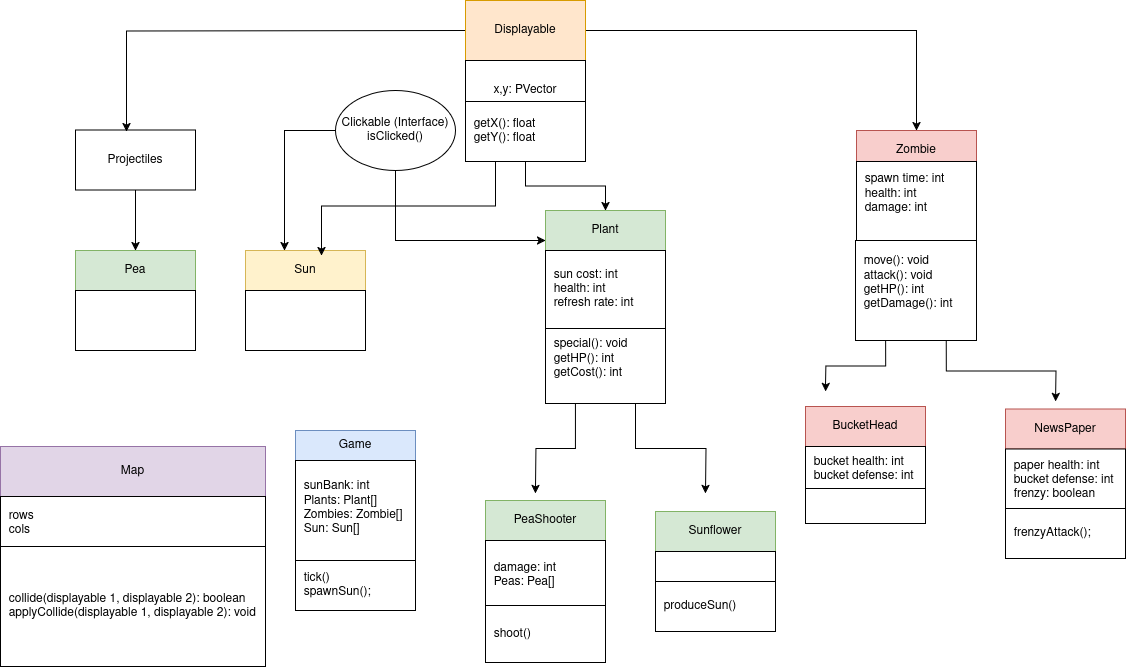

The diagram above was exported from draw.io. Its source (the exported page's mxGraphModel, read from the mxfile embedded in the PNG):
<mxGraphModel dx="2276" dy="754" grid="1" gridSize="10" guides="1" tooltips="1" connect="1" arrows="1" fold="1" page="1" pageScale="1" pageWidth="850" pageHeight="1100" math="0" shadow="0">
  <root>
    <mxCell id="0" />
    <mxCell id="1" parent="0" />
    <mxCell id="FM4ICEFHzZGGhSYexmiT-1" value="Plant" style="rounded=0;whiteSpace=wrap;html=1;fillColor=#d5e8d4;strokeColor=#82b366;" parent="1" vertex="1">
      <mxGeometry x="130" y="270" width="120" height="40" as="geometry" />
    </mxCell>
    <mxCell id="FM4ICEFHzZGGhSYexmiT-2" value="&lt;div align=&quot;left&quot;&gt;&amp;nbsp; sun cost: int&lt;/div&gt;&lt;div align=&quot;left&quot;&gt;&amp;nbsp; health: int&lt;/div&gt;&lt;div align=&quot;left&quot;&gt;&amp;nbsp; refresh rate: int &lt;br&gt;&lt;/div&gt;" style="rounded=0;whiteSpace=wrap;html=1;align=left;" parent="1" vertex="1">
      <mxGeometry x="130" y="310" width="120" height="78" as="geometry" />
    </mxCell>
    <mxCell id="FM4ICEFHzZGGhSYexmiT-9" style="edgeStyle=orthogonalEdgeStyle;rounded=0;orthogonalLoop=1;jettySize=auto;html=1;exitX=0.25;exitY=1;exitDx=0;exitDy=0;" parent="1" source="FM4ICEFHzZGGhSYexmiT-3" edge="1">
      <mxGeometry relative="1" as="geometry">
        <mxPoint x="120" y="553" as="targetPoint" />
      </mxGeometry>
    </mxCell>
    <mxCell id="FM4ICEFHzZGGhSYexmiT-14" style="edgeStyle=orthogonalEdgeStyle;rounded=0;orthogonalLoop=1;jettySize=auto;html=1;exitX=0.75;exitY=1;exitDx=0;exitDy=0;" parent="1" source="FM4ICEFHzZGGhSYexmiT-3" edge="1">
      <mxGeometry relative="1" as="geometry">
        <mxPoint x="290" y="553" as="targetPoint" />
      </mxGeometry>
    </mxCell>
    <mxCell id="FM4ICEFHzZGGhSYexmiT-3" value="&lt;div&gt;&amp;nbsp; special(): void&lt;/div&gt;&lt;div&gt;&amp;nbsp; getHP(): int &lt;br&gt;&lt;/div&gt;&lt;div&gt;&amp;nbsp; getCost(): int&lt;/div&gt;&lt;div&gt;&amp;nbsp; &lt;br&gt;&lt;/div&gt;" style="rounded=0;whiteSpace=wrap;html=1;align=left;" parent="1" vertex="1">
      <mxGeometry x="130" y="388" width="120" height="75" as="geometry" />
    </mxCell>
    <mxCell id="FM4ICEFHzZGGhSYexmiT-6" value="&lt;div align=&quot;center&quot;&gt;Zombie&lt;/div&gt;" style="rounded=0;whiteSpace=wrap;html=1;fillColor=#f8cecc;strokeColor=#b85450;align=center;" parent="1" vertex="1">
      <mxGeometry x="441" y="190" width="120" height="40" as="geometry" />
    </mxCell>
    <mxCell id="FM4ICEFHzZGGhSYexmiT-7" value="&lt;div align=&quot;left&quot;&gt;&amp;nbsp; spawn time: int&lt;/div&gt;&lt;div align=&quot;left&quot;&gt;&amp;nbsp; health: int &lt;br&gt;&lt;/div&gt;&lt;div align=&quot;left&quot;&gt;&amp;nbsp; damage: int&lt;/div&gt;&lt;div align=&quot;left&quot;&gt;&lt;br&gt;&lt;/div&gt;" style="rounded=0;whiteSpace=wrap;html=1;align=left;" parent="1" vertex="1">
      <mxGeometry x="441" y="221" width="120" height="79" as="geometry" />
    </mxCell>
    <mxCell id="FM4ICEFHzZGGhSYexmiT-19" style="edgeStyle=orthogonalEdgeStyle;rounded=0;orthogonalLoop=1;jettySize=auto;html=1;exitX=0.25;exitY=1;exitDx=0;exitDy=0;" parent="1" source="FM4ICEFHzZGGhSYexmiT-8" edge="1">
      <mxGeometry relative="1" as="geometry">
        <mxPoint x="410" y="451" as="targetPoint" />
      </mxGeometry>
    </mxCell>
    <mxCell id="FM4ICEFHzZGGhSYexmiT-27" style="edgeStyle=orthogonalEdgeStyle;rounded=0;orthogonalLoop=1;jettySize=auto;html=1;exitX=0.75;exitY=1;exitDx=0;exitDy=0;" parent="1" source="FM4ICEFHzZGGhSYexmiT-8" edge="1">
      <mxGeometry relative="1" as="geometry">
        <mxPoint x="640" y="461" as="targetPoint" />
      </mxGeometry>
    </mxCell>
    <mxCell id="FM4ICEFHzZGGhSYexmiT-8" value="&lt;div align=&quot;left&quot;&gt;&amp;nbsp; move(): void &lt;br&gt;&lt;/div&gt;&lt;div align=&quot;left&quot;&gt;&amp;nbsp; attack(): void&lt;/div&gt;&lt;div align=&quot;left&quot;&gt;&amp;nbsp; getHP(): int&lt;/div&gt;&lt;div align=&quot;left&quot;&gt;&amp;nbsp; getDamage(): int&lt;br&gt;&lt;div&gt;&lt;br&gt;&lt;/div&gt;&lt;/div&gt;" style="rounded=0;whiteSpace=wrap;html=1;align=left;" parent="1" vertex="1">
      <mxGeometry x="440" y="300" width="121" height="100" as="geometry" />
    </mxCell>
    <mxCell id="FM4ICEFHzZGGhSYexmiT-11" value="PeaShooter" style="rounded=0;whiteSpace=wrap;html=1;fillColor=#d5e8d4;strokeColor=#82b366;" parent="1" vertex="1">
      <mxGeometry x="70" y="560" width="120" height="40" as="geometry" />
    </mxCell>
    <mxCell id="FM4ICEFHzZGGhSYexmiT-12" value="&lt;div align=&quot;left&quot;&gt;&amp;nbsp; damage: int&amp;nbsp;&lt;/div&gt;&lt;div align=&quot;left&quot;&gt;&amp;nbsp; Peas: Pea[]&lt;/div&gt;" style="rounded=0;whiteSpace=wrap;html=1;align=left;" parent="1" vertex="1">
      <mxGeometry x="70" y="600" width="120" height="70" as="geometry" />
    </mxCell>
    <mxCell id="FM4ICEFHzZGGhSYexmiT-13" value="&amp;nbsp; shoot()" style="rounded=0;whiteSpace=wrap;html=1;align=left;" parent="1" vertex="1">
      <mxGeometry x="70" y="665" width="120" height="57" as="geometry" />
    </mxCell>
    <mxCell id="FM4ICEFHzZGGhSYexmiT-15" value="Sunflower" style="rounded=0;whiteSpace=wrap;html=1;fillColor=#d5e8d4;strokeColor=#82b366;" parent="1" vertex="1">
      <mxGeometry x="240" y="571" width="120" height="40" as="geometry" />
    </mxCell>
    <mxCell id="FM4ICEFHzZGGhSYexmiT-16" value="" style="rounded=0;whiteSpace=wrap;html=1;align=left;" parent="1" vertex="1">
      <mxGeometry x="240" y="611" width="120" height="30" as="geometry" />
    </mxCell>
    <mxCell id="FM4ICEFHzZGGhSYexmiT-17" value="&amp;nbsp; produceSun()" style="rounded=0;whiteSpace=wrap;html=1;align=left;" parent="1" vertex="1">
      <mxGeometry x="240" y="641" width="120" height="50" as="geometry" />
    </mxCell>
    <mxCell id="FM4ICEFHzZGGhSYexmiT-23" value="BucketHead" style="rounded=0;whiteSpace=wrap;html=1;fillColor=#f8cecc;strokeColor=#b85450;" parent="1" vertex="1">
      <mxGeometry x="390" y="466" width="120" height="40" as="geometry" />
    </mxCell>
    <mxCell id="FM4ICEFHzZGGhSYexmiT-24" value="&lt;div&gt;&amp;nbsp; bucket health: int&lt;/div&gt;&lt;div&gt;&amp;nbsp; bucket defense: int&lt;/div&gt;" style="rounded=0;whiteSpace=wrap;html=1;align=left;" parent="1" vertex="1">
      <mxGeometry x="390" y="506" width="120" height="45" as="geometry" />
    </mxCell>
    <mxCell id="FM4ICEFHzZGGhSYexmiT-25" value="&amp;nbsp; " style="rounded=0;whiteSpace=wrap;html=1;align=left;" parent="1" vertex="1">
      <mxGeometry x="390" y="548" width="120" height="35" as="geometry" />
    </mxCell>
    <mxCell id="FM4ICEFHzZGGhSYexmiT-28" value="NewsPaper" style="rounded=0;whiteSpace=wrap;html=1;fillColor=#f8cecc;strokeColor=#b85450;" parent="1" vertex="1">
      <mxGeometry x="590" y="468.5" width="120" height="40" as="geometry" />
    </mxCell>
    <mxCell id="FM4ICEFHzZGGhSYexmiT-29" value="&lt;div&gt;&amp;nbsp; paper health: int&lt;/div&gt;&lt;div&gt;&amp;nbsp; bucket defense: int&lt;/div&gt;&lt;div&gt;&amp;nbsp; frenzy: boolean&lt;/div&gt;" style="rounded=0;whiteSpace=wrap;html=1;align=left;" parent="1" vertex="1">
      <mxGeometry x="590" y="508.5" width="120" height="62.5" as="geometry" />
    </mxCell>
    <mxCell id="FM4ICEFHzZGGhSYexmiT-30" value="&amp;nbsp; frenzyAttack();" style="rounded=0;whiteSpace=wrap;html=1;align=left;" parent="1" vertex="1">
      <mxGeometry x="590" y="568" width="120" height="50" as="geometry" />
    </mxCell>
    <mxCell id="ADRI99w3oiur4UWOnf-N-2" value="Game" style="rounded=0;whiteSpace=wrap;html=1;fillColor=#dae8fc;strokeColor=#6c8ebf;" parent="1" vertex="1">
      <mxGeometry x="-120" y="490" width="120" height="30" as="geometry" />
    </mxCell>
    <mxCell id="ADRI99w3oiur4UWOnf-N-4" value="&lt;div&gt;&amp;nbsp; sunBank: int &lt;br&gt;&lt;/div&gt;&lt;div&gt;&amp;nbsp; Plants: Plant[]&lt;/div&gt;&lt;div&gt;&amp;nbsp; Zombies: Zombie[]&lt;/div&gt;&lt;div&gt;&amp;nbsp; Sun: Sun[]&lt;br&gt;&lt;/div&gt;&lt;div&gt;&lt;br&gt;&lt;/div&gt;" style="rounded=0;whiteSpace=wrap;html=1;align=left;" parent="1" vertex="1">
      <mxGeometry x="-120" y="520" width="120" height="110" as="geometry" />
    </mxCell>
    <mxCell id="ADRI99w3oiur4UWOnf-N-7" value="&lt;div align=&quot;left&quot;&gt;&amp;nbsp; tick()&lt;/div&gt;&lt;div align=&quot;left&quot;&gt;&amp;nbsp; spawnSun();&amp;nbsp;&lt;/div&gt;" style="rounded=0;whiteSpace=wrap;html=1;align=left;" parent="1" vertex="1">
      <mxGeometry x="-120" y="620" width="120" height="50" as="geometry" />
    </mxCell>
    <mxCell id="nfRUDZBuAedVlXPWpY_8-2" value="Sun" style="rounded=0;whiteSpace=wrap;html=1;fillColor=#fff2cc;strokeColor=#d6b656;" parent="1" vertex="1">
      <mxGeometry x="-170" y="310" width="120" height="40" as="geometry" />
    </mxCell>
    <mxCell id="nfRUDZBuAedVlXPWpY_8-3" value="" style="rounded=0;whiteSpace=wrap;html=1;align=left;" parent="1" vertex="1">
      <mxGeometry x="-170" y="350" width="120" height="60" as="geometry" />
    </mxCell>
    <mxCell id="nfRUDZBuAedVlXPWpY_8-4" value="Pea" style="rounded=0;whiteSpace=wrap;html=1;fillColor=#d5e8d4;strokeColor=#82b366;" parent="1" vertex="1">
      <mxGeometry x="-340" y="310" width="120" height="40" as="geometry" />
    </mxCell>
    <mxCell id="nfRUDZBuAedVlXPWpY_8-5" value="" style="rounded=0;whiteSpace=wrap;html=1;align=left;" parent="1" vertex="1">
      <mxGeometry x="-340" y="350" width="120" height="60" as="geometry" />
    </mxCell>
    <mxCell id="iw3zmqOb12vYgYHNks4K-3" value="Map " style="rounded=0;whiteSpace=wrap;html=1;fillColor=#e1d5e7;strokeColor=#9673a6;" parent="1" vertex="1">
      <mxGeometry x="-415" y="506" width="265" height="50" as="geometry" />
    </mxCell>
    <mxCell id="iw3zmqOb12vYgYHNks4K-7" style="edgeStyle=orthogonalEdgeStyle;rounded=0;orthogonalLoop=1;jettySize=auto;html=1;exitX=0.5;exitY=1;exitDx=0;exitDy=0;entryX=0.5;entryY=0;entryDx=0;entryDy=0;" parent="1" source="iw3zmqOb12vYgYHNks4K-5" target="nfRUDZBuAedVlXPWpY_8-4" edge="1">
      <mxGeometry relative="1" as="geometry" />
    </mxCell>
    <mxCell id="iw3zmqOb12vYgYHNks4K-5" value="Projectiles" style="rounded=0;whiteSpace=wrap;html=1;" parent="1" vertex="1">
      <mxGeometry x="-340" y="189.5" width="120" height="60" as="geometry" />
    </mxCell>
    <mxCell id="iw3zmqOb12vYgYHNks4K-10" style="edgeStyle=orthogonalEdgeStyle;rounded=0;orthogonalLoop=1;jettySize=auto;html=1;exitX=0.5;exitY=1;exitDx=0;exitDy=0;entryX=0;entryY=0.75;entryDx=0;entryDy=0;" parent="1" source="iw3zmqOb12vYgYHNks4K-8" target="FM4ICEFHzZGGhSYexmiT-1" edge="1">
      <mxGeometry relative="1" as="geometry" />
    </mxCell>
    <mxCell id="iw3zmqOb12vYgYHNks4K-8" value="&lt;div&gt;Clickable (Interface)&lt;/div&gt;&lt;div&gt;isClicked()&lt;/div&gt;" style="ellipse;whiteSpace=wrap;html=1;" parent="1" vertex="1">
      <mxGeometry x="-80" y="150" width="120" height="80" as="geometry" />
    </mxCell>
    <mxCell id="lE--oExJ7qtkOhr96bs7-1" style="edgeStyle=orthogonalEdgeStyle;rounded=0;orthogonalLoop=1;jettySize=auto;html=1;exitX=0;exitY=0.5;exitDx=0;exitDy=0;entryX=0.325;entryY=0;entryDx=0;entryDy=0;entryPerimeter=0;" edge="1" parent="1" source="iw3zmqOb12vYgYHNks4K-8" target="nfRUDZBuAedVlXPWpY_8-2">
      <mxGeometry relative="1" as="geometry" />
    </mxCell>
    <mxCell id="lE--oExJ7qtkOhr96bs7-4" style="edgeStyle=orthogonalEdgeStyle;rounded=0;orthogonalLoop=1;jettySize=auto;html=1;entryX=0.425;entryY=0.025;entryDx=0;entryDy=0;entryPerimeter=0;" edge="1" parent="1" target="iw3zmqOb12vYgYHNks4K-5">
      <mxGeometry relative="1" as="geometry">
        <mxPoint x="50" y="90" as="sourcePoint" />
      </mxGeometry>
    </mxCell>
    <mxCell id="lE--oExJ7qtkOhr96bs7-7" value="&lt;div align=&quot;left&quot;&gt;&amp;nbsp; rows&lt;/div&gt;&lt;div align=&quot;left&quot;&gt;&amp;nbsp; cols&lt;/div&gt;" style="rounded=0;whiteSpace=wrap;html=1;align=left;" vertex="1" parent="1">
      <mxGeometry x="-415" y="556" width="265" height="54" as="geometry" />
    </mxCell>
    <mxCell id="lE--oExJ7qtkOhr96bs7-8" value="&lt;div align=&quot;left&quot;&gt;&amp;nbsp; collide(displayable 1, displayable 2): boolean&lt;/div&gt;&lt;div align=&quot;left&quot;&gt;&amp;nbsp; applyCollide(displayable 1, displayable 2): void&lt;/div&gt;" style="rounded=0;whiteSpace=wrap;html=1;align=left;" vertex="1" parent="1">
      <mxGeometry x="-415" y="606" width="265" height="120" as="geometry" />
    </mxCell>
    <mxCell id="lE--oExJ7qtkOhr96bs7-12" style="edgeStyle=orthogonalEdgeStyle;rounded=0;orthogonalLoop=1;jettySize=auto;html=1;exitX=1;exitY=0.5;exitDx=0;exitDy=0;entryX=0.5;entryY=0;entryDx=0;entryDy=0;" edge="1" parent="1" source="lE--oExJ7qtkOhr96bs7-11" target="FM4ICEFHzZGGhSYexmiT-6">
      <mxGeometry relative="1" as="geometry">
        <mxPoint x="490" y="180" as="targetPoint" />
      </mxGeometry>
    </mxCell>
    <mxCell id="lE--oExJ7qtkOhr96bs7-11" value="Displayable" style="rounded=0;whiteSpace=wrap;html=1;fillColor=#ffe6cc;strokeColor=#d79b00;" vertex="1" parent="1">
      <mxGeometry x="50" y="60" width="120" height="60" as="geometry" />
    </mxCell>
    <mxCell id="lE--oExJ7qtkOhr96bs7-14" value="x,y: PVector" style="rounded=0;whiteSpace=wrap;html=1;" vertex="1" parent="1">
      <mxGeometry x="50" y="120" width="120" height="60" as="geometry" />
    </mxCell>
    <mxCell id="lE--oExJ7qtkOhr96bs7-16" style="edgeStyle=orthogonalEdgeStyle;rounded=0;orthogonalLoop=1;jettySize=auto;html=1;entryX=0.5;entryY=0;entryDx=0;entryDy=0;" edge="1" parent="1" source="lE--oExJ7qtkOhr96bs7-15" target="FM4ICEFHzZGGhSYexmiT-1">
      <mxGeometry relative="1" as="geometry" />
    </mxCell>
    <mxCell id="lE--oExJ7qtkOhr96bs7-15" value="&lt;div align=&quot;left&quot;&gt;&amp;nbsp; getX(): float&lt;/div&gt;&lt;div align=&quot;left&quot;&gt;&amp;nbsp; getY(): float&lt;/div&gt;" style="rounded=0;whiteSpace=wrap;html=1;align=left;" vertex="1" parent="1">
      <mxGeometry x="50" y="161" width="120" height="60" as="geometry" />
    </mxCell>
    <mxCell id="lE--oExJ7qtkOhr96bs7-18" style="edgeStyle=orthogonalEdgeStyle;rounded=0;orthogonalLoop=1;jettySize=auto;html=1;exitX=0.25;exitY=1;exitDx=0;exitDy=0;entryX=0.633;entryY=0.125;entryDx=0;entryDy=0;entryPerimeter=0;" edge="1" parent="1" source="lE--oExJ7qtkOhr96bs7-15" target="nfRUDZBuAedVlXPWpY_8-2">
      <mxGeometry relative="1" as="geometry" />
    </mxCell>
  </root>
</mxGraphModel>